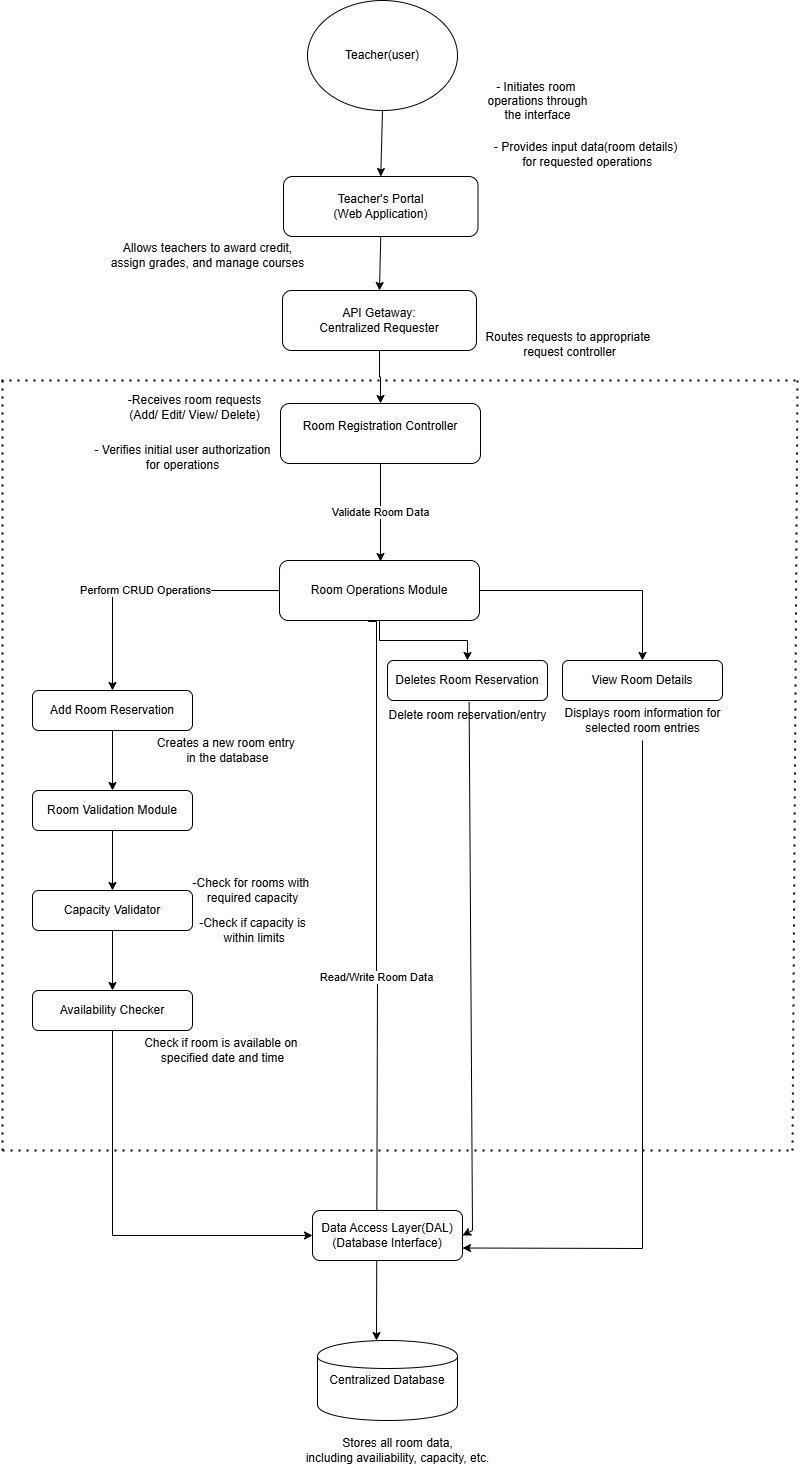

The diagram above was exported from draw.io. Its source (the exported page's mxGraphModel, read from the mxfile embedded in the PNG):
<mxGraphModel dx="794" dy="1592" grid="1" gridSize="10" guides="1" tooltips="1" connect="1" arrows="1" fold="1" page="1" pageScale="1" pageWidth="850" pageHeight="1100" math="0" shadow="0">
  <root>
    <mxCell id="0" />
    <mxCell id="1" parent="0" />
    <mxCell id="MJEsdppUqYxbC6ctxoY4-1" value="Teacher(user)" style="shape=ellipse;whiteSpace=wrap;html=1;fillColor=none;labelBackgroundColor=default;fontColor=default;labelBorderColor=none;" vertex="1" parent="1">
      <mxGeometry x="335" y="-1090" width="150" height="110" as="geometry" />
    </mxCell>
    <mxCell id="MJEsdppUqYxbC6ctxoY4-2" value="Room Registration Controller&lt;div&gt;&lt;br&gt;&lt;/div&gt;" style="rounded=1;whiteSpace=wrap;html=1;fillColor=none;labelBackgroundColor=default;fontColor=default;labelBorderColor=none;" vertex="1" parent="1">
      <mxGeometry x="308" y="-687" width="200" height="60" as="geometry" />
    </mxCell>
    <mxCell id="MJEsdppUqYxbC6ctxoY4-7" value="Room Operations Module" style="rounded=1;whiteSpace=wrap;html=1;fillColor=none;labelBackgroundColor=default;fontColor=default;labelBorderColor=none;" vertex="1" parent="1">
      <mxGeometry x="307" y="-530" width="200" height="60" as="geometry" />
    </mxCell>
    <mxCell id="MJEsdppUqYxbC6ctxoY4-8" value="Add Room Reservation" style="rounded=1;whiteSpace=wrap;html=1;fillColor=none;labelBackgroundColor=none;fontColor=default;labelBorderColor=none;" vertex="1" parent="1">
      <mxGeometry x="60" y="-400" width="160" height="40" as="geometry" />
    </mxCell>
    <mxCell id="MJEsdppUqYxbC6ctxoY4-9" value="Deletes Room Reservation" style="rounded=1;whiteSpace=wrap;html=1;fillColor=none;labelBackgroundColor=default;fontColor=default;labelBorderColor=none;" vertex="1" parent="1">
      <mxGeometry x="415" y="-430" width="160" height="40" as="geometry" />
    </mxCell>
    <mxCell id="MJEsdppUqYxbC6ctxoY4-10" value="View Room Details" style="rounded=1;whiteSpace=wrap;html=1;fillColor=none;labelBackgroundColor=none;fontColor=default;labelBorderColor=none;" vertex="1" parent="1">
      <mxGeometry x="590" y="-430" width="160" height="40" as="geometry" />
    </mxCell>
    <mxCell id="MJEsdppUqYxbC6ctxoY4-11" value="Centralized Database" style="shape=cylinder;whiteSpace=wrap;html=1;fillColor=none;labelBackgroundColor=default;fontColor=default;labelBorderColor=none;" vertex="1" parent="1">
      <mxGeometry x="345" y="250" width="140" height="80" as="geometry" />
    </mxCell>
    <mxCell id="MJEsdppUqYxbC6ctxoY4-12" value="Validate Room Data" style="edgeStyle=orthogonalEdgeStyle;rounded=0;orthogonalLoop=1;jettySize=auto;html=1;labelBackgroundColor=default;fontColor=default;labelBorderColor=none;" edge="1" parent="1" source="MJEsdppUqYxbC6ctxoY4-2">
      <mxGeometry relative="1" as="geometry">
        <mxPoint x="408" y="-529" as="targetPoint" />
      </mxGeometry>
    </mxCell>
    <mxCell id="MJEsdppUqYxbC6ctxoY4-17" value="Perform CRUD Operations" style="edgeStyle=orthogonalEdgeStyle;rounded=0;orthogonalLoop=1;jettySize=auto;html=1;labelBackgroundColor=default;fontColor=default;labelBorderColor=none;" edge="1" parent="1" source="MJEsdppUqYxbC6ctxoY4-7" target="MJEsdppUqYxbC6ctxoY4-8">
      <mxGeometry relative="1" as="geometry" />
    </mxCell>
    <mxCell id="MJEsdppUqYxbC6ctxoY4-18" value="" style="edgeStyle=orthogonalEdgeStyle;rounded=0;orthogonalLoop=1;jettySize=auto;html=1;labelBackgroundColor=default;fontColor=default;labelBorderColor=none;" edge="1" parent="1" source="MJEsdppUqYxbC6ctxoY4-7" target="MJEsdppUqYxbC6ctxoY4-9">
      <mxGeometry relative="1" as="geometry" />
    </mxCell>
    <mxCell id="MJEsdppUqYxbC6ctxoY4-19" value="" style="edgeStyle=orthogonalEdgeStyle;rounded=0;orthogonalLoop=1;jettySize=auto;html=1;labelBackgroundColor=default;fontColor=default;labelBorderColor=none;" edge="1" parent="1" source="MJEsdppUqYxbC6ctxoY4-7" target="MJEsdppUqYxbC6ctxoY4-10">
      <mxGeometry relative="1" as="geometry" />
    </mxCell>
    <mxCell id="MJEsdppUqYxbC6ctxoY4-20" value="Read/Write Room Data" style="edgeStyle=orthogonalEdgeStyle;rounded=0;orthogonalLoop=1;jettySize=auto;html=1;labelBackgroundColor=default;fontColor=default;labelBorderColor=none;" edge="1" parent="1">
      <mxGeometry relative="1" as="geometry">
        <mxPoint x="396" y="-470" as="sourcePoint" />
        <mxPoint x="404" y="250" as="targetPoint" />
        <Array as="points">
          <mxPoint x="396" y="-469" />
          <mxPoint x="404" y="-469" />
          <mxPoint x="404" y="-110" />
          <mxPoint x="405" y="-110" />
        </Array>
      </mxGeometry>
    </mxCell>
    <mxCell id="MJEsdppUqYxbC6ctxoY4-21" value="- Initiates room&amp;nbsp;&lt;div&gt;operations through&lt;/div&gt;&lt;div&gt;the interface&lt;/div&gt;&lt;div&gt;&lt;br&gt;&lt;/div&gt;&lt;div&gt;&lt;br&gt;&lt;/div&gt;" style="text;html=1;align=center;verticalAlign=middle;resizable=0;points=[];autosize=1;strokeColor=none;fillColor=none;labelBackgroundColor=default;fontColor=default;labelBorderColor=none;" vertex="1" parent="1">
      <mxGeometry x="505" y="-1020" width="120" height="90" as="geometry" />
    </mxCell>
    <mxCell id="MJEsdppUqYxbC6ctxoY4-22" value="- Provides input data(room details)&lt;div&gt;&amp;nbsp;for requested operations&lt;/div&gt;" style="text;html=1;align=center;verticalAlign=middle;resizable=0;points=[];autosize=1;strokeColor=none;fillColor=none;labelBackgroundColor=none;fontColor=default;labelBorderColor=none;" vertex="1" parent="1">
      <mxGeometry x="508" y="-956" width="210" height="40" as="geometry" />
    </mxCell>
    <mxCell id="MJEsdppUqYxbC6ctxoY4-23" value="-Receives room requests&lt;div&gt;(Add/ Edit/ View/ Delete)&lt;/div&gt;" style="text;html=1;align=center;verticalAlign=middle;resizable=0;points=[];autosize=1;strokeColor=none;fillColor=none;labelBackgroundColor=default;fontColor=default;labelBorderColor=none;" vertex="1" parent="1">
      <mxGeometry x="142" y="-703" width="160" height="40" as="geometry" />
    </mxCell>
    <mxCell id="MJEsdppUqYxbC6ctxoY4-24" value="- Verifies initial user authorization&lt;div&gt;for operations&lt;/div&gt;" style="text;html=1;align=center;verticalAlign=middle;resizable=0;points=[];autosize=1;strokeColor=none;fillColor=none;labelBackgroundColor=default;fontColor=default;labelBorderColor=none;" vertex="1" parent="1">
      <mxGeometry x="110" y="-653" width="200" height="40" as="geometry" />
    </mxCell>
    <mxCell id="MJEsdppUqYxbC6ctxoY4-31" value="Creates a new room entry&amp;nbsp;&lt;div&gt;in the database&lt;/div&gt;" style="text;html=1;align=center;verticalAlign=middle;resizable=0;points=[];autosize=1;strokeColor=none;fillColor=none;labelBackgroundColor=none;fontColor=default;labelBorderColor=none;" vertex="1" parent="1">
      <mxGeometry x="175" y="-360" width="160" height="40" as="geometry" />
    </mxCell>
    <mxCell id="MJEsdppUqYxbC6ctxoY4-32" value="Delete room reservation/entry" style="text;html=1;align=center;verticalAlign=middle;resizable=0;points=[];autosize=1;strokeColor=none;fillColor=none;labelBackgroundColor=default;fontColor=default;labelBorderColor=none;" vertex="1" parent="1">
      <mxGeometry x="405" y="-390" width="180" height="30" as="geometry" />
    </mxCell>
    <mxCell id="MJEsdppUqYxbC6ctxoY4-33" value="Displays room information for&lt;div&gt;selected room entries&lt;/div&gt;" style="text;html=1;align=center;verticalAlign=middle;resizable=0;points=[];autosize=1;strokeColor=none;fillColor=none;labelBackgroundColor=none;fontColor=default;labelBorderColor=none;" vertex="1" parent="1">
      <mxGeometry x="580" y="-390" width="180" height="40" as="geometry" />
    </mxCell>
    <mxCell id="MJEsdppUqYxbC6ctxoY4-34" value="Stores all room data,&lt;div&gt;including availiability, capacity, etc.&lt;/div&gt;" style="text;html=1;align=center;verticalAlign=middle;resizable=0;points=[];autosize=1;strokeColor=none;fillColor=none;labelBackgroundColor=default;fontColor=default;labelBorderColor=none;" vertex="1" parent="1">
      <mxGeometry x="320" y="340" width="210" height="40" as="geometry" />
    </mxCell>
    <mxCell id="MJEsdppUqYxbC6ctxoY4-35" value="" style="endArrow=none;dashed=1;html=1;dashPattern=1 3;strokeWidth=2;rounded=0;fillColor=none;strokeColor=default;labelBorderColor=none;" edge="1" parent="1">
      <mxGeometry width="50" height="50" relative="1" as="geometry">
        <mxPoint x="820" y="60" as="sourcePoint" />
        <mxPoint x="825" y="-712" as="targetPoint" />
      </mxGeometry>
    </mxCell>
    <mxCell id="MJEsdppUqYxbC6ctxoY4-36" value="" style="endArrow=none;dashed=1;html=1;dashPattern=1 3;strokeWidth=2;rounded=0;" edge="1" parent="1">
      <mxGeometry width="50" height="50" relative="1" as="geometry">
        <mxPoint x="30" y="60" as="sourcePoint" />
        <mxPoint x="820" y="60" as="targetPoint" />
      </mxGeometry>
    </mxCell>
    <mxCell id="MJEsdppUqYxbC6ctxoY4-37" value="" style="endArrow=none;dashed=1;html=1;dashPattern=1 3;strokeWidth=2;rounded=0;" edge="1" parent="1">
      <mxGeometry width="50" height="50" relative="1" as="geometry">
        <mxPoint x="30" y="60" as="sourcePoint" />
        <mxPoint x="30" y="-713" as="targetPoint" />
        <Array as="points" />
      </mxGeometry>
    </mxCell>
    <mxCell id="MJEsdppUqYxbC6ctxoY4-38" value="Teacher's Portal&lt;div&gt;(Web Application)&lt;/div&gt;" style="rounded=1;whiteSpace=wrap;html=1;" vertex="1" parent="1">
      <mxGeometry x="311" y="-914" width="194.5" height="60" as="geometry" />
    </mxCell>
    <mxCell id="MJEsdppUqYxbC6ctxoY4-39" value="" style="edgeStyle=orthogonalEdgeStyle;rounded=0;orthogonalLoop=1;jettySize=auto;html=1;" edge="1" parent="1" source="MJEsdppUqYxbC6ctxoY4-40" target="MJEsdppUqYxbC6ctxoY4-2">
      <mxGeometry relative="1" as="geometry" />
    </mxCell>
    <mxCell id="MJEsdppUqYxbC6ctxoY4-40" value="API Getaway:&lt;div&gt;Centralized Requester&lt;/div&gt;" style="rounded=1;whiteSpace=wrap;html=1;" vertex="1" parent="1">
      <mxGeometry x="310" y="-800" width="194" height="60" as="geometry" />
    </mxCell>
    <mxCell id="MJEsdppUqYxbC6ctxoY4-41" value="" style="endArrow=none;dashed=1;html=1;dashPattern=1 3;strokeWidth=2;rounded=0;" edge="1" parent="1">
      <mxGeometry width="50" height="50" relative="1" as="geometry">
        <mxPoint x="29" y="-710" as="sourcePoint" />
        <mxPoint x="827" y="-710" as="targetPoint" />
      </mxGeometry>
    </mxCell>
    <mxCell id="MJEsdppUqYxbC6ctxoY4-42" value="" style="endArrow=classic;html=1;rounded=0;entryX=0.5;entryY=0;entryDx=0;entryDy=0;exitX=0.5;exitY=1;exitDx=0;exitDy=0;" edge="1" parent="1" source="MJEsdppUqYxbC6ctxoY4-1" target="MJEsdppUqYxbC6ctxoY4-38">
      <mxGeometry width="50" height="50" relative="1" as="geometry">
        <mxPoint x="418" y="-953" as="sourcePoint" />
        <mxPoint x="387" y="-778" as="targetPoint" />
      </mxGeometry>
    </mxCell>
    <mxCell id="MJEsdppUqYxbC6ctxoY4-43" value="" style="endArrow=classic;html=1;rounded=0;exitX=0.5;exitY=1;exitDx=0;exitDy=0;entryX=0.5;entryY=0;entryDx=0;entryDy=0;" edge="1" parent="1" source="MJEsdppUqYxbC6ctxoY4-38" target="MJEsdppUqYxbC6ctxoY4-40">
      <mxGeometry width="50" height="50" relative="1" as="geometry">
        <mxPoint x="337" y="-728" as="sourcePoint" />
        <mxPoint x="387" y="-778" as="targetPoint" />
      </mxGeometry>
    </mxCell>
    <mxCell id="MJEsdppUqYxbC6ctxoY4-44" value="Allows teachers to award credit,&lt;div&gt;assign grades, and manage courses&lt;/div&gt;" style="text;html=1;align=center;verticalAlign=middle;resizable=0;points=[];autosize=1;strokeColor=none;fillColor=none;" vertex="1" parent="1">
      <mxGeometry x="129" y="-856" width="211" height="41" as="geometry" />
    </mxCell>
    <mxCell id="MJEsdppUqYxbC6ctxoY4-45" value="Routes requests to appropriate&amp;nbsp;&lt;div&gt;request controller&lt;/div&gt;" style="text;html=1;align=center;verticalAlign=middle;resizable=0;points=[];autosize=1;strokeColor=none;fillColor=none;" vertex="1" parent="1">
      <mxGeometry x="504" y="-767" width="186" height="41" as="geometry" />
    </mxCell>
    <mxCell id="MJEsdppUqYxbC6ctxoY4-47" value="" style="endArrow=classic;html=1;rounded=0;exitX=0.5;exitY=1;exitDx=0;exitDy=0;" edge="1" parent="1" source="MJEsdppUqYxbC6ctxoY4-8">
      <mxGeometry width="50" height="50" relative="1" as="geometry">
        <mxPoint x="380" y="-270" as="sourcePoint" />
        <mxPoint x="140" y="-300" as="targetPoint" />
      </mxGeometry>
    </mxCell>
    <mxCell id="MJEsdppUqYxbC6ctxoY4-49" value="Room Validation Module" style="rounded=1;whiteSpace=wrap;html=1;" vertex="1" parent="1">
      <mxGeometry x="60" y="-300" width="160" height="40" as="geometry" />
    </mxCell>
    <mxCell id="MJEsdppUqYxbC6ctxoY4-50" value="Availability Checker" style="rounded=1;whiteSpace=wrap;html=1;" vertex="1" parent="1">
      <mxGeometry x="60" y="-100" width="160" height="40" as="geometry" />
    </mxCell>
    <mxCell id="MJEsdppUqYxbC6ctxoY4-56" value="Capacity Validator" style="rounded=1;whiteSpace=wrap;html=1;" vertex="1" parent="1">
      <mxGeometry x="60" y="-200" width="160" height="40" as="geometry" />
    </mxCell>
    <mxCell id="MJEsdppUqYxbC6ctxoY4-57" value="" style="endArrow=classic;html=1;rounded=0;exitX=0.5;exitY=1;exitDx=0;exitDy=0;entryX=0.5;entryY=0;entryDx=0;entryDy=0;" edge="1" parent="1" source="MJEsdppUqYxbC6ctxoY4-49" target="MJEsdppUqYxbC6ctxoY4-56">
      <mxGeometry width="50" height="50" relative="1" as="geometry">
        <mxPoint x="380" y="-190" as="sourcePoint" />
        <mxPoint x="140" y="-210" as="targetPoint" />
      </mxGeometry>
    </mxCell>
    <mxCell id="MJEsdppUqYxbC6ctxoY4-59" value="-Check for rooms with&amp;nbsp;&lt;div&gt;required capacity&lt;/div&gt;" style="text;html=1;align=center;verticalAlign=middle;resizable=0;points=[];autosize=1;strokeColor=none;fillColor=none;" vertex="1" parent="1">
      <mxGeometry x="210" y="-220" width="140" height="40" as="geometry" />
    </mxCell>
    <mxCell id="MJEsdppUqYxbC6ctxoY4-61" value="-Check if capacity is&lt;div&gt;&amp;nbsp;within limits&lt;/div&gt;" style="text;html=1;align=center;verticalAlign=middle;resizable=0;points=[];autosize=1;strokeColor=none;fillColor=none;" vertex="1" parent="1">
      <mxGeometry x="215" y="-180" width="130" height="40" as="geometry" />
    </mxCell>
    <mxCell id="MJEsdppUqYxbC6ctxoY4-63" value="" style="endArrow=classic;html=1;rounded=0;exitX=0.5;exitY=1;exitDx=0;exitDy=0;entryX=0.5;entryY=0;entryDx=0;entryDy=0;" edge="1" parent="1" source="MJEsdppUqYxbC6ctxoY4-56" target="MJEsdppUqYxbC6ctxoY4-50">
      <mxGeometry width="50" height="50" relative="1" as="geometry">
        <mxPoint x="360" y="-140" as="sourcePoint" />
        <mxPoint x="410" y="-190" as="targetPoint" />
      </mxGeometry>
    </mxCell>
    <mxCell id="MJEsdppUqYxbC6ctxoY4-64" value="Check if room is available on&amp;nbsp;&lt;div&gt;specified date and time&lt;/div&gt;" style="text;html=1;align=center;verticalAlign=middle;resizable=0;points=[];autosize=1;strokeColor=none;fillColor=none;" vertex="1" parent="1">
      <mxGeometry x="160" y="-60" width="180" height="40" as="geometry" />
    </mxCell>
    <mxCell id="MJEsdppUqYxbC6ctxoY4-66" value="Data Access Layer(DAL)&lt;div&gt;(Database Interface)&lt;/div&gt;" style="rounded=1;whiteSpace=wrap;html=1;" vertex="1" parent="1">
      <mxGeometry x="340" y="120" width="150" height="50" as="geometry" />
    </mxCell>
    <mxCell id="MJEsdppUqYxbC6ctxoY4-67" value="" style="endArrow=classic;html=1;rounded=0;exitX=0.5;exitY=1;exitDx=0;exitDy=0;entryX=0;entryY=0.5;entryDx=0;entryDy=0;" edge="1" parent="1" source="MJEsdppUqYxbC6ctxoY4-50" target="MJEsdppUqYxbC6ctxoY4-66">
      <mxGeometry width="50" height="50" relative="1" as="geometry">
        <mxPoint x="360" y="-130" as="sourcePoint" />
        <mxPoint x="140" y="150" as="targetPoint" />
        <Array as="points">
          <mxPoint x="140" y="145" />
        </Array>
      </mxGeometry>
    </mxCell>
    <mxCell id="MJEsdppUqYxbC6ctxoY4-68" value="" style="endArrow=classic;html=1;rounded=0;exitX=0.509;exitY=0.056;exitDx=0;exitDy=0;exitPerimeter=0;entryX=1;entryY=0.5;entryDx=0;entryDy=0;" edge="1" parent="1" source="MJEsdppUqYxbC6ctxoY4-32" target="MJEsdppUqYxbC6ctxoY4-66">
      <mxGeometry width="50" height="50" relative="1" as="geometry">
        <mxPoint x="360" y="-10" as="sourcePoint" />
        <mxPoint x="497" y="158" as="targetPoint" />
        <Array as="points">
          <mxPoint x="500" y="140" />
        </Array>
      </mxGeometry>
    </mxCell>
    <mxCell id="MJEsdppUqYxbC6ctxoY4-69" value="" style="endArrow=classic;html=1;rounded=0;entryX=1;entryY=0.75;entryDx=0;entryDy=0;" edge="1" parent="1" source="MJEsdppUqYxbC6ctxoY4-33" target="MJEsdppUqYxbC6ctxoY4-66">
      <mxGeometry width="50" height="50" relative="1" as="geometry">
        <mxPoint x="360" y="-220" as="sourcePoint" />
        <mxPoint x="410" y="-270" as="targetPoint" />
        <Array as="points">
          <mxPoint x="670" y="158" />
        </Array>
      </mxGeometry>
    </mxCell>
  </root>
</mxGraphModel>